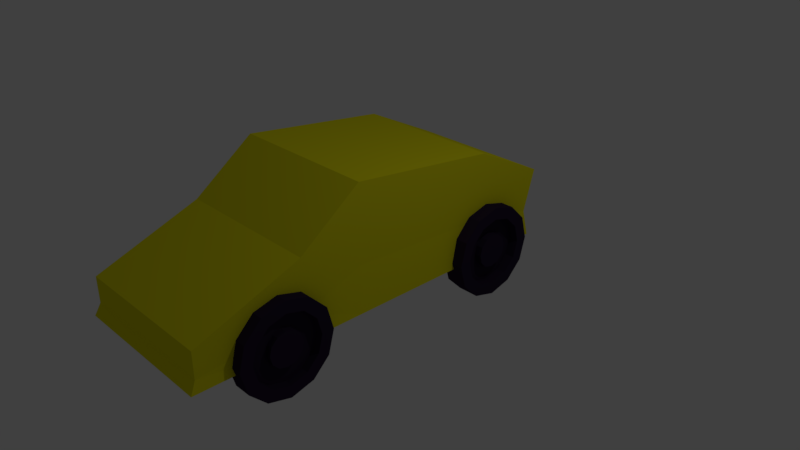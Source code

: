 # Source: SportsCar.blend  (saved by Blender 2.78.0; exported with 4.5.12 LTS)
import bpy
from mathutils import Matrix  # noqa: F401  (used for matrix-valued properties, if any)

bpy.ops.wm.read_factory_settings(use_empty=True)
scene = bpy.context.scene
scene.name = 'Scene'

# ---- collections
col_collection_1 = bpy.data.collections.new('Collection 1'); scene.collection.children.link(col_collection_1)

# ---- materials (node trees are filled in below, after node groups)
mat_yellowsportscar = bpy.data.materials.new('YellowSportsCar')
mat_yellowsportscar.alpha_threshold = 0.0
mat_yellowsportscar.use_transparent_shadow = False
mat_yellowsportscar.diffuse_color = (0.8, 0.7467, 0.008828, 1.0)
mat_yellowsportscar.roughness = 0.5
mat_yellowsportscar.line_color = (0.0, 0.0, 0.0, 1.0)
mat_sportscartyre = bpy.data.materials.new('SportsCarTyre')
mat_sportscartyre.alpha_threshold = 0.0
mat_sportscartyre.use_transparent_shadow = False
mat_sportscartyre.diffuse_color = (0.02535, 0.01478, 0.03935, 1.0)
mat_sportscartyre.roughness = 0.5

# ---- material node trees

# ---- world
world_world = bpy.data.worlds.new('World'); scene.world = world_world
world_world.color = (0.05088, 0.05088, 0.05088)
world_world.use_sun_shadow = False
world_world.sun_shadow_jitter_overblur = 0.0
world_world.cycles.sampling_method = 'MANUAL'

# ---- cameras
cam_camera = bpy.data.cameras.new('Camera')
cam_camera.clip_end = 100.0
cam_camera.lens = 35.0
cam_camera.sensor_width = 32.0
cam_camera.sensor_height = 18.0
cam_camera.ortho_scale = 7.314
cam_camera.dof.focus_distance = 0.0
cam_camera.dof.aperture_fstop = 128.0

# ---- lights
light_lamp = bpy.data.lights.new('Lamp', 'POINT')
light_lamp.transmission_factor = 0.0
light_lamp.cutoff_distance = 30.0
light_lamp.energy = 100.0
light_lamp.shadow_buffer_clip_start = 1.001
light_lamp.shadow_soft_size = 0.1
light_lamp.shadow_maximum_resolution = 0.006
light_lamp.use_absolute_resolution = True

# ---- meshes
me_cube = bpy.data.meshes.new('Cube')
me_cube.from_pydata([(1.026, -1.0, -1.043), (1.026, -1.0, 1.01), (-1.026, -1.0, 1.01), (-1.026, -1.0, -1.043), (1.0, 0.3997, -1.0), (1.0, 0.6267, 1.0), (-1.0, 0.6267, 1.0), (-1.0, 0.3997, -1.0), (1.026, -1.0, 1.842), (-1.026, -1.0, 1.842), (1.0, 0.01535, 1.811), (-1.0, 0.01535, 1.811), (1.026, -1.0, 3.242), (-1.026, -1.0, 3.242), (1.0, -0.5057, 3.167), (-1.0, -0.5057, 3.167), (1.026, -1.0, -1.914), (-1.026, -1.0, -1.914), (1.0, -0.09664, -2.013), (-1.0, -0.09664, -2.013), (1.0, -0.475, -1.0), (1.0, -0.3849, 1.0), (-1.0, -0.3849, 1.0), (-1.0, -0.475, -1.0), (1.0, -0.6877, 1.811), (-1.0, -0.6877, 1.811), (1.0, -0.848, 3.167), (-1.0, -0.848, 3.167), (1.0, -0.65, -1.849), (-1.0, -0.65, -1.849)], [], [(0, 1, 2, 3), (4, 7, 6, 5), (20, 4, 5, 21), (21, 5, 10, 24), (22, 6, 7, 23), (20, 0, 16, 28), (10, 11, 15, 14), (2, 1, 8, 9), (5, 6, 11, 10), (22, 2, 9, 25), (26, 14, 15, 27), (24, 10, 14, 26), (25, 9, 13, 27), (9, 8, 12, 13), (28, 16, 17, 29), (7, 4, 18, 19), (23, 7, 19, 29), (0, 3, 17, 16), (3, 23, 29, 17), (18, 28, 29, 19), (11, 25, 27, 15), (8, 24, 26, 12), (12, 26, 27, 13), (6, 22, 25, 11), (4, 20, 28, 18), (2, 22, 23, 3), (1, 21, 24, 8), (0, 20, 21, 1)])
me_cube.materials.append(mat_yellowsportscar)
me_cube.use_remesh_preserve_volume = False
me_cube.use_remesh_preserve_attributes = False
me_cube.use_mirror_vertex_groups = False
me_cube.update()
me_rear_wheel = bpy.data.meshes.new('Rear Wheel')
me_rear_wheel.from_pydata([(1.192e-07, 7.927e-08, -0.611), (1.192e-07, 0.3055, -0.5291), (1.192e-07, 0.5291, -0.3055), (1.192e-07, 0.611, -3.38e-07), (1.192e-07, 0.5291, 0.3055), (1.192e-07, 0.3055, 0.5291), (1.192e-07, 3.38e-07, 0.611), (1.192e-07, -0.3055, 0.5291), (1.192e-07, -0.5291, 0.3055), (1.192e-07, -0.611, 3.38e-07), (1.192e-07, -0.5291, -0.3055), (1.192e-07, -0.3055, -0.5291), (0.2329, 0.2252, -0.39), (0.2329, 1.65e-07, -0.4504), (0.2329, 0.39, -0.2252), (0.2329, 0.4504, -3.118e-07), (0.2329, 0.39, 0.2252), (0.2329, 0.2252, 0.39), (0.2329, 3.118e-07, 0.4504), (0.2329, -0.2252, 0.39), (0.2329, -0.39, 0.2252), (0.2329, -0.4504, 3.118e-07), (0.2329, -0.39, -0.2252), (0.2329, -0.2252, -0.39), (0.2329, 0.3055, -0.5291), (0.2329, 7.927e-08, -0.611), (0.2329, 0.5291, -0.3055), (0.2329, 0.611, -3.38e-07), (0.2329, 0.5291, 0.3055), (0.2329, 0.3055, 0.5291), (0.2329, 3.38e-07, 0.611), (0.2329, -0.3055, 0.5291), (0.2329, -0.5291, 0.3055), (0.2329, -0.611, 3.38e-07), (0.2329, -0.5291, -0.3055), (0.2329, -0.3055, -0.5291), (0.1279, 0.1112, -0.1926), (0.1279, 3.214e-07, -0.2224), (0.1279, 0.1926, -0.1112), (0.1279, 0.2224, -2.746e-07), (0.1279, 0.1926, 0.1112), (0.1279, 0.1112, 0.1926), (0.1279, 2.746e-07, 0.2224), (0.1279, -0.1112, 0.1926), (0.1279, -0.1926, 0.1112), (0.1279, -0.2224, 3.623e-08), (0.1279, -0.1926, -0.1112), (0.1279, -0.1112, -0.1926), (0.1279, 0.2252, -0.39), (0.1279, 1.65e-07, -0.4504), (0.1279, 0.39, -0.2252), (0.1279, 0.4504, -3.118e-07), (0.1279, 0.39, 0.2252), (0.1279, 0.2252, 0.39), (0.1279, 3.118e-07, 0.4504), (0.1279, -0.2252, 0.39), (0.1279, -0.39, 0.2252), (0.1279, -0.4504, 3.118e-07), (0.1279, -0.39, -0.2252), (0.1279, -0.2252, -0.39), (0.2054, 0.1112, -0.1926), (0.2054, 3.214e-07, -0.2224), (0.2054, 0.1926, -0.1112), (0.2054, 0.2224, -2.746e-07), (0.2054, 0.1926, 0.1112), (0.2054, 0.1112, 0.1926), (0.2054, 2.746e-07, 0.2224), (0.2054, -0.1112, 0.1926), (0.2054, -0.1926, 0.1112), (0.2054, -0.2224, 3.623e-08), (0.2054, -0.1926, -0.1112), (0.2054, -0.1112, -0.1926)], [], [(1, 0, 11, 10, 9, 8, 7, 6, 5, 4, 3, 2), (17, 18, 54, 53), (7, 8, 32, 31), (4, 5, 29, 28), (11, 0, 25, 35), (1, 2, 26, 24), (8, 9, 33, 32), (5, 6, 30, 29), (2, 3, 27, 26), (9, 10, 34, 33), (6, 7, 31, 30), (3, 4, 28, 27), (10, 11, 35, 34), (0, 1, 24, 25), (12, 13, 25, 24), (14, 12, 24, 26), (15, 14, 26, 27), (16, 15, 27, 28), (17, 16, 28, 29), (18, 17, 29, 30), (19, 18, 30, 31), (20, 19, 31, 32), (21, 20, 32, 33), (22, 21, 33, 34), (23, 22, 34, 35), (13, 23, 35, 25), (44, 45, 69, 68), (14, 15, 51, 50), (21, 22, 58, 57), (18, 19, 55, 54), (15, 16, 52, 51), (22, 23, 59, 58), (13, 12, 48, 49), (19, 20, 56, 55), (16, 17, 53, 52), (23, 13, 49, 59), (12, 14, 50, 48), (20, 21, 57, 56), (36, 37, 49, 48), (38, 36, 48, 50), (39, 38, 50, 51), (40, 39, 51, 52), (41, 40, 52, 53), (42, 41, 53, 54), (43, 42, 54, 55), (44, 43, 55, 56), (45, 44, 56, 57), (46, 45, 57, 58), (47, 46, 58, 59), (37, 47, 59, 49), (60, 62, 63, 64, 65, 66, 67, 68, 69, 70, 71, 61), (41, 42, 66, 65), (38, 39, 63, 62), (45, 46, 70, 69), (42, 43, 67, 66), (39, 40, 64, 63), (46, 47, 71, 70), (37, 36, 60, 61), (43, 44, 68, 67), (40, 41, 65, 64), (47, 37, 61, 71), (36, 38, 62, 60)])
me_rear_wheel.materials.append(mat_sportscartyre)
me_rear_wheel.use_remesh_preserve_volume = False
me_rear_wheel.use_remesh_preserve_attributes = False
me_rear_wheel.use_mirror_vertex_groups = False
me_rear_wheel.update()
me_front_wheel = bpy.data.meshes.new('Front Wheel')
me_front_wheel.from_pydata([(1.192e-07, -3.994e-08, -0.611), (1.192e-07, 0.3055, -0.5291), (1.192e-07, 0.5291, -0.3055), (1.192e-07, 0.611, -3.38e-07), (1.192e-07, 0.5291, 0.3055), (1.192e-07, 0.3055, 0.5291), (1.192e-07, 2.188e-07, 0.611), (1.192e-07, -0.3055, 0.5291), (1.192e-07, -0.5291, 0.3055), (1.192e-07, -0.611, 3.38e-07), (1.192e-07, -0.5291, -0.3055), (1.192e-07, -0.3055, -0.5291), (0.2329, 0.2252, -0.39), (0.2329, 4.584e-08, -0.4504), (0.2329, 0.39, -0.2252), (0.2329, 0.4504, -3.118e-07), (0.2329, 0.39, 0.2252), (0.2329, 0.2252, 0.39), (0.2329, 1.926e-07, 0.4504), (0.2329, -0.2252, 0.39), (0.2329, -0.39, 0.2252), (0.2329, -0.4504, 3.118e-07), (0.2329, -0.39, -0.2252), (0.2329, -0.2252, -0.39), (0.2329, 0.3055, -0.5291), (0.2329, -3.994e-08, -0.611), (0.2329, 0.5291, -0.3055), (0.2329, 0.611, -3.38e-07), (0.2329, 0.5291, 0.3055), (0.2329, 0.3055, 0.5291), (0.2329, 2.188e-07, 0.611), (0.2329, -0.3055, 0.5291), (0.2329, -0.5291, 0.3055), (0.2329, -0.611, 3.38e-07), (0.2329, -0.5291, -0.3055), (0.2329, -0.3055, -0.5291), (0.1279, 0.1112, -0.1926), (0.1279, 2.022e-07, -0.2224), (0.1279, 0.1926, -0.1112), (0.1279, 0.2224, -2.746e-07), (0.1279, 0.1926, 0.1112), (0.1279, 0.1112, 0.1926), (0.1279, 1.554e-07, 0.2224), (0.1279, -0.1112, 0.1926), (0.1279, -0.1926, 0.1112), (0.1279, -0.2224, 3.623e-08), (0.1279, -0.1926, -0.1112), (0.1279, -0.1112, -0.1926), (0.1279, 0.2252, -0.39), (0.1279, 4.584e-08, -0.4504), (0.1279, 0.39, -0.2252), (0.1279, 0.4504, -3.118e-07), (0.1279, 0.39, 0.2252), (0.1279, 0.2252, 0.39), (0.1279, 1.926e-07, 0.4504), (0.1279, -0.2252, 0.39), (0.1279, -0.39, 0.2252), (0.1279, -0.4504, 3.118e-07), (0.1279, -0.39, -0.2252), (0.1279, -0.2252, -0.39), (0.2054, 0.1112, -0.1926), (0.2054, 2.022e-07, -0.2224), (0.2054, 0.1926, -0.1112), (0.2054, 0.2224, -2.746e-07), (0.2054, 0.1926, 0.1112), (0.2054, 0.1112, 0.1926), (0.2054, 1.554e-07, 0.2224), (0.2054, -0.1112, 0.1926), (0.2054, -0.1926, 0.1112), (0.2054, -0.2224, 3.623e-08), (0.2054, -0.1926, -0.1112), (0.2054, -0.1112, -0.1926)], [], [(1, 0, 11, 10, 9, 8, 7, 6, 5, 4, 3, 2), (17, 18, 54, 53), (7, 8, 32, 31), (4, 5, 29, 28), (11, 0, 25, 35), (1, 2, 26, 24), (8, 9, 33, 32), (5, 6, 30, 29), (2, 3, 27, 26), (9, 10, 34, 33), (6, 7, 31, 30), (3, 4, 28, 27), (10, 11, 35, 34), (0, 1, 24, 25), (12, 13, 25, 24), (14, 12, 24, 26), (15, 14, 26, 27), (16, 15, 27, 28), (17, 16, 28, 29), (18, 17, 29, 30), (19, 18, 30, 31), (20, 19, 31, 32), (21, 20, 32, 33), (22, 21, 33, 34), (23, 22, 34, 35), (13, 23, 35, 25), (44, 45, 69, 68), (14, 15, 51, 50), (21, 22, 58, 57), (18, 19, 55, 54), (15, 16, 52, 51), (22, 23, 59, 58), (13, 12, 48, 49), (19, 20, 56, 55), (16, 17, 53, 52), (23, 13, 49, 59), (12, 14, 50, 48), (20, 21, 57, 56), (36, 37, 49, 48), (38, 36, 48, 50), (39, 38, 50, 51), (40, 39, 51, 52), (41, 40, 52, 53), (42, 41, 53, 54), (43, 42, 54, 55), (44, 43, 55, 56), (45, 44, 56, 57), (46, 45, 57, 58), (47, 46, 58, 59), (37, 47, 59, 49), (60, 62, 63, 64, 65, 66, 67, 68, 69, 70, 71, 61), (41, 42, 66, 65), (38, 39, 63, 62), (45, 46, 70, 69), (42, 43, 67, 66), (39, 40, 64, 63), (46, 47, 71, 70), (37, 36, 60, 61), (43, 44, 68, 67), (40, 41, 65, 64), (47, 37, 61, 71), (36, 38, 62, 60)])
me_front_wheel.materials.append(mat_sportscartyre)
me_front_wheel.use_remesh_preserve_volume = False
me_front_wheel.use_remesh_preserve_attributes = False
me_front_wheel.use_mirror_vertex_groups = False
me_front_wheel.update()

# ---- objects
ob_car = bpy.data.objects.new('Car', me_cube)
ob_rear_wheel = bpy.data.objects.new('Rear Wheel', me_rear_wheel)
ob_front_wheel = bpy.data.objects.new('Front Wheel', me_front_wheel)
ob_lamp = bpy.data.objects.new('Lamp', light_lamp)
ob_camera = bpy.data.objects.new('Camera', cam_camera)

# ---- transforms, parenting, visibility, modifiers, constraints
ob_car.location = (0.0, 0.0, 1.0)
ob_car.rotation_euler = (1.571, -0.0, 0.0)
ob_car.lock_rotations_4d = False
ob_car.empty_display_type = 'ARROWS'
ob_car.lineart.crease_threshold = 0.0
ob_rear_wheel.parent = ob_car
ob_rear_wheel.matrix_parent_inverse = Matrix(((1.0, 0.0, 0.0, 0.0), (0.0, 1.0, 0.0, 0.0), (0.0, 0.0, 1.0, -1.0), (0.0, 0.0, 0.0, 1.0)))
ob_rear_wheel.location = (0.8882, -0.9097, -0.08067)
ob_rear_wheel.scale = (1.226, 1.0, 1.0)
ob_rear_wheel.lock_rotations_4d = False
ob_rear_wheel.empty_display_type = 'ARROWS'
ob_rear_wheel.lineart.crease_threshold = 0.0
_m = ob_rear_wheel.modifiers.new('Mirror', 'MIRROR')
_m.mirror_object = ob_car
ob_front_wheel.parent = ob_car
ob_front_wheel.matrix_parent_inverse = Matrix(((1.0, 0.0, 0.0, 0.0), (0.0, 1.0, 0.0, 0.0), (0.0, 0.0, 1.0, -1.0), (0.0, 0.0, 0.0, 1.0)))
ob_front_wheel.location = (0.912, -0.9097, 3.134)
ob_front_wheel.lock_rotations_4d = False
ob_front_wheel.empty_display_type = 'ARROWS'
ob_front_wheel.lineart.crease_threshold = 0.0
_m = ob_front_wheel.modifiers.new('Mirror', 'MIRROR')
_m.mirror_object = ob_car
ob_lamp.location = (4.076, 1.005, 5.904)
ob_lamp.rotation_euler = (0.6503, 0.05522, 1.866)
ob_lamp.lock_rotations_4d = False
ob_lamp.empty_display_type = 'ARROWS'
ob_lamp.color = (0.0, 0.0, 0.0, 0.0)
ob_lamp.lineart.crease_threshold = 0.0
ob_camera.location = (7.481, -6.508, 5.344)
ob_camera.rotation_euler = (1.109, 0.0, 0.8149)
ob_camera.lock_rotations_4d = False
ob_camera.empty_display_type = 'ARROWS'
ob_camera.color = (0.0, 0.0, 0.0, 0.0)
ob_camera.display_type = 'WIRE'
ob_camera.lineart.crease_threshold = 0.0

# ---- collection membership
col_collection_1.objects.link(ob_car)
col_collection_1.objects.link(ob_rear_wheel)
col_collection_1.objects.link(ob_front_wheel)
col_collection_1.objects.link(ob_lamp)
col_collection_1.objects.link(ob_camera)

# ---- scene / render settings (as saved in the file)
scene.camera = ob_camera
scene.frame_start = 1; scene.frame_end = 250; scene.frame_set(1)
scene.render.engine = 'BLENDER_EEVEE_NEXT'
scene.render.resolution_percentage = 50
scene.render.dither_intensity = 0.0
scene.cycles.use_denoising = False
scene.cycles.samples = 128
scene.cycles.sampling_pattern = 'TABULATED_SOBOL'
scene.cycles.light_sampling_threshold = 0.0
scene.cycles.use_adaptive_sampling = False
scene.cycles.use_light_tree = False
scene.cycles.blur_glossy = 0.0
scene.cycles.sample_clamp_indirect = 0.0
scene.view_settings.view_transform = 'Standard'
bpy.context.view_layer.update()
